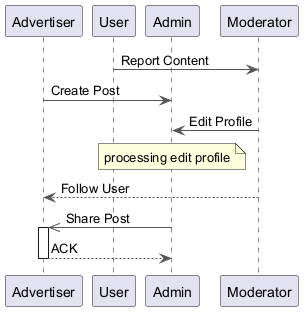

The diagram above was rendered by PlantUML. Its source (embedded in the PNG):
@startuml
skinparam ArrowColor #555555
participant "Advertiser" as A
participant "User" as U
participant "Admin" as A2
participant "Moderator" as M
U -> M : Report Content
A -> A2 : Create Post
M -> A2 : Edit Profile
note over A2 : processing edit profile
M --> A : Follow User
A2 ->> A : Share Post
activate A
A --> A2 : ACK
deactivate A
@enduml